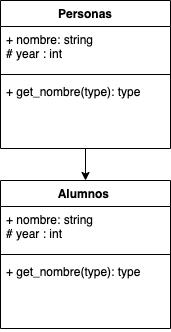

The diagram above was exported from draw.io. Its source (the exported page's mxGraphModel, read from the mxfile embedded in the PNG):
<mxGraphModel dx="577" dy="1464" grid="1" gridSize="10" guides="1" tooltips="1" connect="1" arrows="1" fold="1" page="1" pageScale="1" pageWidth="827" pageHeight="1169" math="0" shadow="0">
  <root>
    <mxCell id="0" />
    <mxCell id="1" parent="0" />
    <mxCell id="6" value="Alumnos " style="swimlane;fontStyle=1;align=center;verticalAlign=top;childLayout=stackLayout;horizontal=1;startSize=26;horizontalStack=0;resizeParent=1;resizeParentMax=0;resizeLast=0;collapsible=1;marginBottom=0;" parent="1" vertex="1">
      <mxGeometry x="210" y="120" width="170" height="148" as="geometry" />
    </mxCell>
    <mxCell id="7" value="+ nombre: string&#10;# year : int" style="text;strokeColor=none;fillColor=none;align=left;verticalAlign=top;spacingLeft=4;spacingRight=4;overflow=hidden;rotatable=0;points=[[0,0.5],[1,0.5]];portConstraint=eastwest;" parent="6" vertex="1">
      <mxGeometry y="26" width="170" height="44" as="geometry" />
    </mxCell>
    <mxCell id="8" value="" style="line;strokeWidth=1;fillColor=none;align=left;verticalAlign=middle;spacingTop=-1;spacingLeft=3;spacingRight=3;rotatable=0;labelPosition=right;points=[];portConstraint=eastwest;strokeColor=inherit;" parent="6" vertex="1">
      <mxGeometry y="70" width="170" height="8" as="geometry" />
    </mxCell>
    <mxCell id="9" value="+ get_nombre(type): type" style="text;strokeColor=none;fillColor=none;align=left;verticalAlign=top;spacingLeft=4;spacingRight=4;overflow=hidden;rotatable=0;points=[[0,0.5],[1,0.5]];portConstraint=eastwest;" parent="6" vertex="1">
      <mxGeometry y="78" width="170" height="70" as="geometry" />
    </mxCell>
    <mxCell id="15" style="edgeStyle=none;html=1;" parent="1" source="10" target="6" edge="1">
      <mxGeometry relative="1" as="geometry" />
    </mxCell>
    <mxCell id="10" value="Personas" style="swimlane;fontStyle=1;align=center;verticalAlign=top;childLayout=stackLayout;horizontal=1;startSize=26;horizontalStack=0;resizeParent=1;resizeParentMax=0;resizeLast=0;collapsible=1;marginBottom=0;" parent="1" vertex="1">
      <mxGeometry x="210" y="-60" width="170" height="148" as="geometry" />
    </mxCell>
    <mxCell id="11" value="+ nombre: string&#10;# year : int" style="text;strokeColor=none;fillColor=none;align=left;verticalAlign=top;spacingLeft=4;spacingRight=4;overflow=hidden;rotatable=0;points=[[0,0.5],[1,0.5]];portConstraint=eastwest;" parent="10" vertex="1">
      <mxGeometry y="26" width="170" height="44" as="geometry" />
    </mxCell>
    <mxCell id="12" value="" style="line;strokeWidth=1;fillColor=none;align=left;verticalAlign=middle;spacingTop=-1;spacingLeft=3;spacingRight=3;rotatable=0;labelPosition=right;points=[];portConstraint=eastwest;strokeColor=inherit;" parent="10" vertex="1">
      <mxGeometry y="70" width="170" height="8" as="geometry" />
    </mxCell>
    <mxCell id="13" value="+ get_nombre(type): type" style="text;strokeColor=none;fillColor=none;align=left;verticalAlign=top;spacingLeft=4;spacingRight=4;overflow=hidden;rotatable=0;points=[[0,0.5],[1,0.5]];portConstraint=eastwest;" parent="10" vertex="1">
      <mxGeometry y="78" width="170" height="70" as="geometry" />
    </mxCell>
  </root>
</mxGraphModel>